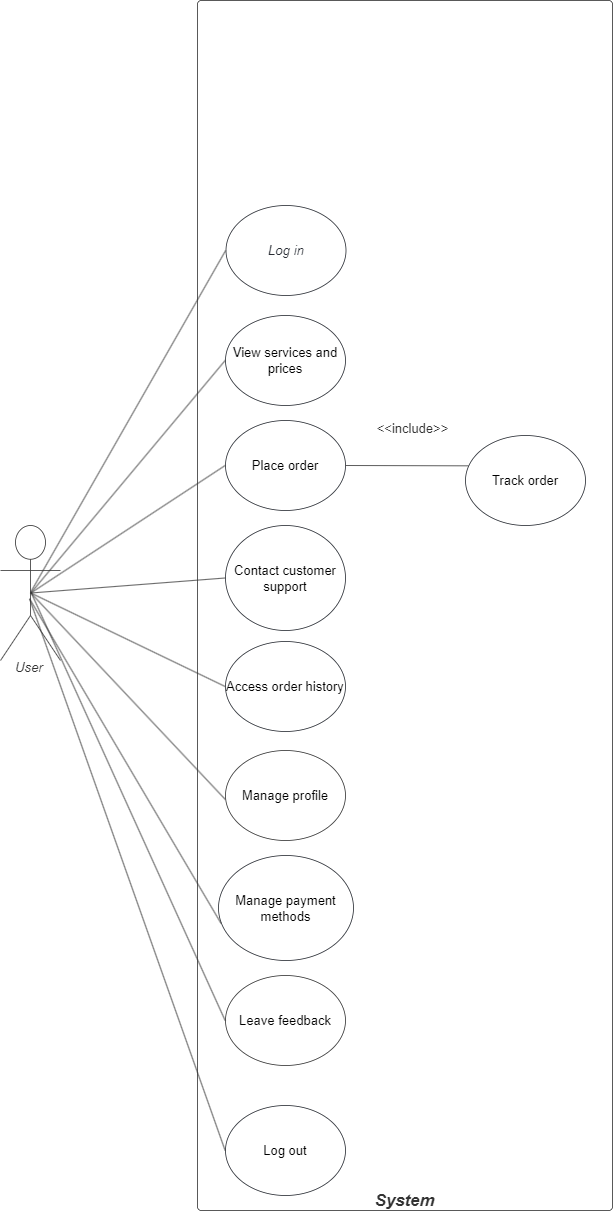

The diagram above was exported from draw.io. Its source (the exported page's mxGraphModel, read from the mxfile embedded in the PNG):
<mxGraphModel dx="1434" dy="964" grid="1" gridSize="10" guides="1" tooltips="1" connect="1" arrows="1" fold="1" page="1" pageScale="1" pageWidth="850" pageHeight="1100" math="0" shadow="0">
  <root>
    <mxCell id="0" />
    <mxCell id="1" parent="0" />
    <UserObject label="System" lucidchartObjectId=".Q4M__F_tF__" id="uWQFfFcJD4nOKI5NwLUa-1">
      <mxCell style="html=1;overflow=block;blockSpacing=1;whiteSpace=wrap;container=1;pointerEvents=0;collapsible=0;recursiveResize=0;fontSize=16.7;fontColor=#333333;fontStyle=3;spacing=0;verticalAlign=bottom;strokeColor=#333333;strokeOpacity=100;fillOpacity=0;rounded=1;absoluteArcSize=1;arcSize=7.5;fillColor=#000000;strokeWidth=0.8;" parent="1" vertex="1">
        <mxGeometry x="302" y="90" width="415" height="1210" as="geometry" />
      </mxCell>
    </UserObject>
    <UserObject label="Log in" lucidchartObjectId=".Q4MeaXKLHhP" id="uWQFfFcJD4nOKI5NwLUa-5">
      <mxCell style="html=1;overflow=block;blockSpacing=1;whiteSpace=wrap;ellipse;fontSize=13.3;fontColor=#282c33;fontStyle=2;align=center;spacing=0;verticalAlign=middle;strokeColor=#282c33;strokeOpacity=100;fillOpacity=0;rounded=1;absoluteArcSize=1;arcSize=7.5;fillColor=#000000;strokeWidth=0.8;" parent="uWQFfFcJD4nOKI5NwLUa-1" vertex="1">
        <mxGeometry x="28.5" y="205" width="120" height="90" as="geometry" />
      </mxCell>
    </UserObject>
    <UserObject label="Log out" lucidchartObjectId="YmDaNjFbiCHN" id="uWQFfFcJD4nOKI5NwLUa-28">
      <mxCell style="html=1;overflow=block;blockSpacing=1;whiteSpace=wrap;ellipse;fontSize=13;spacing=0;strokeColor=#282c33;strokeOpacity=100;fillOpacity=0;rounded=1;absoluteArcSize=1;arcSize=7.5;fillColor=#000000;strokeWidth=0.8;" parent="uWQFfFcJD4nOKI5NwLUa-1" vertex="1">
        <mxGeometry x="28" y="1105" width="120" height="90" as="geometry" />
      </mxCell>
    </UserObject>
    <UserObject label="&amp;lt;&amp;lt;include&amp;gt;&amp;gt;" lucidchartObjectId="4cDa-IitrsNb" id="uWQFfFcJD4nOKI5NwLUa-3">
      <mxCell style="html=1;overflow=block;blockSpacing=1;whiteSpace=wrap;container=1;pointerEvents=0;collapsible=0;recursiveResize=0;fontSize=13;fontColor=#333333;align=center;spacing=0;strokeOpacity=0;fillOpacity=0;rounded=1;absoluteArcSize=1;arcSize=7.5;fillColor=#000000;strokeWidth=0.8;" parent="1" vertex="1">
        <mxGeometry x="465" y="510" width="105" height="15" as="geometry" />
      </mxCell>
    </UserObject>
    <UserObject label="User" lucidchartObjectId=".Q4MOHSBDm2E" id="uWQFfFcJD4nOKI5NwLUa-4">
      <mxCell style="html=1;overflow=block;blockSpacing=1;shape=umlActor;labelPosition=center;verticalLabelPosition=bottom;verticalAlign=top;whiteSpace=nowrap;fontSize=13.3;fontColor=#333333;fontStyle=2;spacing=0;strokeColor=#333333;strokeOpacity=100;rounded=1;absoluteArcSize=1;arcSize=7.5;fillColor=#ffffff;strokeWidth=0.8;" parent="1" vertex="1">
        <mxGeometry x="105" y="615" width="60" height="135" as="geometry" />
      </mxCell>
    </UserObject>
    <UserObject label="" lucidchartObjectId=".Q4MDNzwtKwz" id="uWQFfFcJD4nOKI5NwLUa-7">
      <mxCell style="html=1;jettySize=18;whiteSpace=wrap;fontSize=13;strokeColor=#333333;strokeOpacity=100;strokeWidth=0.8;rounded=0;startArrow=none;endArrow=none;exitX=0.506;exitY=0.492;exitPerimeter=0;entryX=-0.003;entryY=0.5;entryPerimeter=0;" parent="1" source="uWQFfFcJD4nOKI5NwLUa-4" target="uWQFfFcJD4nOKI5NwLUa-5" edge="1">
        <mxGeometry width="100" height="100" relative="1" as="geometry">
          <Array as="points" />
        </mxGeometry>
      </mxCell>
    </UserObject>
    <UserObject label="Place order" lucidchartObjectId="hKCaorjuMwKp" id="uWQFfFcJD4nOKI5NwLUa-11">
      <mxCell style="html=1;overflow=block;blockSpacing=1;whiteSpace=wrap;ellipse;fontSize=13;spacing=0;strokeColor=#282c33;strokeOpacity=100;fillOpacity=0;rounded=1;absoluteArcSize=1;arcSize=7.5;fillColor=#000000;strokeWidth=0.8;" parent="1" vertex="1">
        <mxGeometry x="330" y="510" width="120" height="90" as="geometry" />
      </mxCell>
    </UserObject>
    <UserObject label="" lucidchartObjectId="1LCanN2B7evm" id="uWQFfFcJD4nOKI5NwLUa-12">
      <mxCell style="html=1;jettySize=18;whiteSpace=wrap;fontSize=13;strokeColor=#333333;strokeOpacity=100;strokeWidth=0.8;rounded=0;startArrow=none;endArrow=none;exitX=-0.003;exitY=0.5;exitPerimeter=0;entryX=0.506;entryY=0.5;entryPerimeter=0;" parent="1" source="uWQFfFcJD4nOKI5NwLUa-11" target="uWQFfFcJD4nOKI5NwLUa-4" edge="1">
        <mxGeometry width="100" height="100" relative="1" as="geometry">
          <Array as="points" />
        </mxGeometry>
      </mxCell>
    </UserObject>
    <UserObject label="Contact customer support" lucidchartObjectId="gMCaKPOOioNE" id="uWQFfFcJD4nOKI5NwLUa-13">
      <mxCell style="html=1;overflow=block;blockSpacing=1;whiteSpace=wrap;ellipse;fontSize=13;spacing=0;strokeColor=#282c33;strokeOpacity=100;fillOpacity=0;rounded=1;absoluteArcSize=1;arcSize=7.5;fillColor=#000000;strokeWidth=0.8;" parent="1" vertex="1">
        <mxGeometry x="330" y="615" width="120" height="105" as="geometry" />
      </mxCell>
    </UserObject>
    <UserObject label="Track order" lucidchartObjectId="eSCaEpZf~k7z" id="uWQFfFcJD4nOKI5NwLUa-14">
      <mxCell style="html=1;overflow=block;blockSpacing=1;whiteSpace=wrap;ellipse;fontSize=13;spacing=0;strokeColor=#282c33;strokeOpacity=100;fillOpacity=0;rounded=1;absoluteArcSize=1;arcSize=7.5;fillColor=#000000;strokeWidth=0.8;" parent="1" vertex="1">
        <mxGeometry x="570" y="525" width="120" height="90" as="geometry" />
      </mxCell>
    </UserObject>
    <UserObject label="" lucidchartObjectId="zSCaeuHpPd2k" id="uWQFfFcJD4nOKI5NwLUa-16">
      <mxCell style="html=1;jettySize=18;whiteSpace=wrap;fontSize=13;strokeColor=#333333;strokeOpacity=100;strokeWidth=0.8;rounded=0;startArrow=none;endArrow=none;exitX=-0.003;exitY=0.5;exitPerimeter=0;entryX=0.506;entryY=0.5;entryPerimeter=0;" parent="1" source="uWQFfFcJD4nOKI5NwLUa-13" target="uWQFfFcJD4nOKI5NwLUa-4" edge="1">
        <mxGeometry width="100" height="100" relative="1" as="geometry">
          <Array as="points" />
        </mxGeometry>
      </mxCell>
    </UserObject>
    <UserObject label="" lucidchartObjectId="RcDaUW.W-z_-" id="uWQFfFcJD4nOKI5NwLUa-17">
      <mxCell style="html=1;jettySize=18;whiteSpace=wrap;fontSize=13;strokeColor=#333333;strokeOpacity=100;strokeWidth=0.8;rounded=0;startArrow=none;endArrow=none;exitX=0.024;exitY=0.337;exitPerimeter=0;entryX=1.003;entryY=0.5;entryPerimeter=0;" parent="1" source="uWQFfFcJD4nOKI5NwLUa-14" target="uWQFfFcJD4nOKI5NwLUa-11" edge="1">
        <mxGeometry width="100" height="100" relative="1" as="geometry">
          <Array as="points" />
        </mxGeometry>
      </mxCell>
    </UserObject>
    <UserObject label="Access order history" lucidchartObjectId="ydDaba0zvNza" id="uWQFfFcJD4nOKI5NwLUa-18">
      <mxCell style="html=1;overflow=block;blockSpacing=1;whiteSpace=wrap;ellipse;fontSize=13;spacing=0;strokeColor=#282c33;strokeOpacity=100;fillOpacity=0;rounded=1;absoluteArcSize=1;arcSize=7.5;fillColor=#000000;strokeWidth=0.8;" parent="1" vertex="1">
        <mxGeometry x="330" y="731" width="120" height="90" as="geometry" />
      </mxCell>
    </UserObject>
    <UserObject label="Manage payment methods" lucidchartObjectId="heDamB~X.koC" id="uWQFfFcJD4nOKI5NwLUa-19">
      <mxCell style="html=1;overflow=block;blockSpacing=1;whiteSpace=wrap;ellipse;fontSize=13;spacing=0;strokeColor=#282c33;strokeOpacity=100;fillOpacity=0;rounded=1;absoluteArcSize=1;arcSize=7.5;fillColor=#000000;strokeWidth=0.8;" parent="1" vertex="1">
        <mxGeometry x="323" y="945" width="135" height="105" as="geometry" />
      </mxCell>
    </UserObject>
    <UserObject label="View services and prices  " lucidchartObjectId="wgDaX18g_YG7" id="uWQFfFcJD4nOKI5NwLUa-20">
      <mxCell style="html=1;overflow=block;blockSpacing=1;whiteSpace=wrap;ellipse;fontSize=13;spacing=0;strokeColor=#282c33;strokeOpacity=100;fillOpacity=0;rounded=1;absoluteArcSize=1;arcSize=7.5;fillColor=#000000;strokeWidth=0.8;" parent="1" vertex="1">
        <mxGeometry x="330" y="405" width="120" height="90" as="geometry" />
      </mxCell>
    </UserObject>
    <UserObject label="" lucidchartObjectId="jhDakrOIjNIq" id="uWQFfFcJD4nOKI5NwLUa-21">
      <mxCell style="html=1;jettySize=18;whiteSpace=wrap;fontSize=13;strokeColor=#333333;strokeOpacity=100;strokeWidth=0.8;rounded=0;startArrow=none;endArrow=none;exitX=0.506;exitY=0.5;exitPerimeter=0;entryX=-0.003;entryY=0.5;entryPerimeter=0;" parent="1" source="uWQFfFcJD4nOKI5NwLUa-4" target="uWQFfFcJD4nOKI5NwLUa-20" edge="1">
        <mxGeometry width="100" height="100" relative="1" as="geometry">
          <Array as="points" />
        </mxGeometry>
      </mxCell>
    </UserObject>
    <UserObject label="" lucidchartObjectId="3hDaDHEcrR2v" id="uWQFfFcJD4nOKI5NwLUa-23">
      <mxCell style="html=1;jettySize=18;whiteSpace=wrap;fontSize=13;strokeColor=#333333;strokeOpacity=100;strokeWidth=0.8;rounded=0;startArrow=none;endArrow=none;exitX=0.506;exitY=0.5;exitPerimeter=0;entryX=-0.003;entryY=0.5;entryPerimeter=0;" parent="1" source="uWQFfFcJD4nOKI5NwLUa-4" target="uWQFfFcJD4nOKI5NwLUa-18" edge="1">
        <mxGeometry width="100" height="100" relative="1" as="geometry">
          <Array as="points" />
        </mxGeometry>
      </mxCell>
    </UserObject>
    <UserObject label="" lucidchartObjectId="_hDa3~1r97bI" id="uWQFfFcJD4nOKI5NwLUa-24">
      <mxCell style="html=1;jettySize=18;whiteSpace=wrap;fontSize=13;strokeColor=#333333;strokeOpacity=100;strokeWidth=0.8;rounded=0;startArrow=none;endArrow=none;exitX=0.485;exitY=0.543;exitPerimeter=0;entryX=0.019;entryY=0.647;entryPerimeter=0;" parent="1" source="uWQFfFcJD4nOKI5NwLUa-4" target="uWQFfFcJD4nOKI5NwLUa-19" edge="1">
        <mxGeometry width="100" height="100" relative="1" as="geometry">
          <Array as="points" />
        </mxGeometry>
      </mxCell>
    </UserObject>
    <UserObject label="" lucidchartObjectId="inDamX.Ia6Gx" id="uWQFfFcJD4nOKI5NwLUa-29">
      <mxCell style="html=1;jettySize=18;whiteSpace=wrap;fontSize=13;strokeColor=#333333;strokeOpacity=100;strokeWidth=0.8;rounded=0;startArrow=none;endArrow=none;exitX=0.485;exitY=0.543;exitPerimeter=0;entryX=-0.003;entryY=0.5;entryPerimeter=0;" parent="1" source="uWQFfFcJD4nOKI5NwLUa-4" target="uWQFfFcJD4nOKI5NwLUa-28" edge="1">
        <mxGeometry width="100" height="100" relative="1" as="geometry">
          <Array as="points" />
        </mxGeometry>
      </mxCell>
    </UserObject>
    <UserObject label="Leave feedback" lucidchartObjectId="bdXgf18Dnw69" id="uWQFfFcJD4nOKI5NwLUa-30">
      <mxCell style="html=1;overflow=block;blockSpacing=1;whiteSpace=wrap;ellipse;fontSize=13;spacing=0;strokeColor=#333333;strokeOpacity=100;fillOpacity=100;rounded=1;absoluteArcSize=1;arcSize=12;fillColor=#ffffff;strokeWidth=0.8;" parent="1" vertex="1">
        <mxGeometry x="330" y="1065" width="120" height="90" as="geometry" />
      </mxCell>
    </UserObject>
    <UserObject label="" lucidchartObjectId="vdXgKp_VCyIg" id="uWQFfFcJD4nOKI5NwLUa-31">
      <mxCell style="html=1;jettySize=18;whiteSpace=wrap;fontSize=13;strokeColor=#333333;strokeOpacity=100;strokeWidth=0.8;rounded=0;startArrow=none;endArrow=none;exitX=0.506;exitY=0.492;exitPerimeter=0;entryX=-0.003;entryY=0.5;entryPerimeter=0;" parent="1" source="uWQFfFcJD4nOKI5NwLUa-4" target="uWQFfFcJD4nOKI5NwLUa-30" edge="1">
        <mxGeometry width="100" height="100" relative="1" as="geometry">
          <Array as="points" />
        </mxGeometry>
      </mxCell>
    </UserObject>
    <UserObject label="Manage profile" lucidchartObjectId="~fXgg2nzQjdK" id="uWQFfFcJD4nOKI5NwLUa-32">
      <mxCell style="html=1;overflow=block;blockSpacing=1;whiteSpace=wrap;ellipse;fontSize=13;spacing=0;strokeColor=#333333;strokeOpacity=100;fillOpacity=100;rounded=1;absoluteArcSize=1;arcSize=12;fillColor=#ffffff;strokeWidth=0.8;" parent="1" vertex="1">
        <mxGeometry x="330" y="840" width="120" height="90" as="geometry" />
      </mxCell>
    </UserObject>
    <UserObject label="" lucidchartObjectId="FgXg15rYhVEg" id="uWQFfFcJD4nOKI5NwLUa-33">
      <mxCell style="html=1;jettySize=18;whiteSpace=wrap;fontSize=13;strokeColor=#333333;strokeOpacity=100;strokeWidth=0.8;rounded=0;startArrow=none;endArrow=none;exitX=0.506;exitY=0.5;exitPerimeter=0;entryX=-0.001;entryY=0.545;entryPerimeter=0;" parent="1" source="uWQFfFcJD4nOKI5NwLUa-4" target="uWQFfFcJD4nOKI5NwLUa-32" edge="1">
        <mxGeometry width="100" height="100" relative="1" as="geometry">
          <Array as="points" />
        </mxGeometry>
      </mxCell>
    </UserObject>
  </root>
</mxGraphModel>